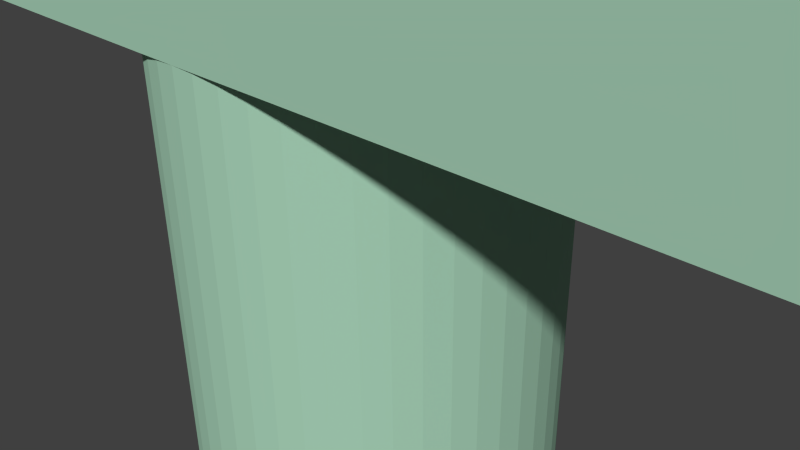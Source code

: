 # Source: nav_pusher_support.blend  (saved by Blender 2.76.0; exported with 4.5.12 LTS)
import bpy
from mathutils import Matrix  # noqa: F401  (used for matrix-valued properties, if any)

bpy.ops.wm.read_factory_settings(use_empty=True)
scene = bpy.context.scene
scene.name = 'Scene'

# ---- collections
col_collection_1 = bpy.data.collections.new('Collection 1'); scene.collection.children.link(col_collection_1)

# ---- materials (node trees are filled in below, after node groups)
mat_material_000 = bpy.data.materials.new('Material.000')
mat_material_000.alpha_threshold = 0.0
mat_material_000.use_transparent_shadow = False
mat_material_000.diffuse_color = (0.3876, 0.64, 0.4762, 1.0)
mat_material_000.specular_color = (0.5, 0.5, 0.5)
mat_material_000.roughness = 0.5
mat_material_000.specular_intensity = 1.0

# ---- material node trees

# ---- world
world_world = bpy.data.worlds.new('World'); scene.world = world_world
world_world.color = (0.05088, 0.05088, 0.05088)
world_world.use_sun_shadow = False
world_world.sun_shadow_jitter_overblur = 0.0
world_world.cycles.sampling_method = 'MANUAL'
world_world.cycles.sample_map_resolution = 256

# ---- cameras
cam_camera = bpy.data.cameras.new('Camera')
cam_camera.clip_end = 100.0
cam_camera.lens = 35.0
cam_camera.sensor_width = 32.0
cam_camera.sensor_height = 18.0
cam_camera.ortho_scale = 7.314
cam_camera.dof.focus_distance = 0.0
cam_camera.dof.aperture_fstop = 128.0

# ---- meshes
me_cylinder = bpy.data.meshes.new('Cylinder')
me_cylinder.from_pydata([(0.0, 3.0, -2.5), (0.3263, 3.0, -2.479), (0.3263, -3.0, -2.479), (0.647, 3.0, -2.415), (0.647, -3.0, -2.415), (0.9567, 3.0, -2.31), (0.9567, -3.0, -2.31), (1.25, 3.0, -2.165), (1.25, -3.0, -2.165), (1.522, 3.0, -1.983), (1.522, -3.0, -1.983), (1.768, 3.0, -1.768), (1.768, -3.0, -1.768), (1.983, 3.0, -1.522), (1.983, -3.0, -1.522), (2.165, 3.0, -1.25), (2.165, -3.0, -1.25), (2.31, 3.0, -0.9567), (2.31, -3.0, -0.9567), (2.415, 3.0, -0.647), (2.415, -3.0, -0.647), (2.479, 3.0, -0.3263), (2.479, -3.0, -0.3263), (2.5, 3.0, 0.0), (2.5, -3.0, 0.0), (2.479, 3.0, 0.3263), (2.479, -3.0, 0.3263), (2.415, 3.0, 0.647), (2.415, -3.0, 0.647), (2.31, 3.0, 0.9567), (2.31, -3.0, 0.9567), (2.165, 3.0, 1.25), (2.165, -3.0, 1.25), (1.983, 3.0, 1.522), (1.983, -3.0, 1.522), (1.768, 3.0, 1.768), (1.768, -3.0, 1.768), (1.522, 3.0, 1.983), (1.522, -3.0, 1.983), (1.25, 3.0, 2.165), (1.25, -3.0, 2.165), (0.9567, 3.0, 2.31), (0.9567, -3.0, 2.31), (0.647, 3.0, 2.415), (0.647, -3.0, 2.415), (0.3263, 3.0, 2.479), (0.3263, -3.0, 2.479), (1e-06, 3.0, 2.499), (0.0, -3.0, 2.5), (-0.3263, 3.0, 2.479), (-0.3263, -3.0, 2.479), (-0.647, 3.0, 2.415), (-0.647, -3.0, 2.415), (-0.9567, 3.0, 2.31), (-0.9567, -3.0, 2.31), (-1.25, 3.0, 2.165), (-1.25, -3.0, 2.165), (-1.522, 3.0, 1.983), (-1.522, -3.0, 1.983), (-1.768, 3.0, 1.768), (-1.768, -3.0, 1.768), (-1.983, 3.0, 1.522), (-1.983, -3.0, 1.522), (-2.165, 3.0, 1.25), (-2.165, -3.0, 1.25), (-2.31, 3.0, 0.9567), (-2.31, -3.0, 0.9567), (-2.415, 3.0, 0.647), (-2.415, -3.0, 0.647), (-2.479, 3.0, 0.3263), (-2.479, -3.0, 0.3263), (-2.5, 3.0, -1e-06), (-2.5, -3.0, -1e-06), (-2.479, 3.0, -0.3263), (-2.479, -3.0, -0.3263), (-2.415, 3.0, -0.6471), (-2.415, -3.0, -0.6471), (-2.31, 3.0, -0.9567), (-2.31, -3.0, -0.9567), (-2.165, 3.0, -1.25), (-2.165, -3.0, -1.25), (-1.983, 3.0, -1.522), (-1.983, -3.0, -1.522), (-1.768, 3.0, -1.768), (-1.768, -3.0, -1.768), (-1.522, 3.0, -1.983), (-1.522, -3.0, -1.983), (-1.25, 3.0, -2.165), (-1.25, -3.0, -2.165), (-0.9567, 3.0, -2.31), (-0.9567, -3.0, -2.31), (-0.647, 3.0, -2.415), (-0.647, -3.0, -2.415), (-0.3263, 3.0, -2.479), (0.0, -3.0, -2.5), (-0.3263, -3.0, -2.479), (31.0, 3.958, 2.5), (31.0, 3.958, -2.5), (31.0, 5.0, -2.5), (30.04, 3.042, -2.5), (30.04, 3.042, 2.5), (-31.0, 5.0, -2.5), (-31.0, 5.0, 2.5), (-31.0, 3.96, 2.5), (-30.04, 3.04, 2.5), (-31.0, 3.96, -2.5), (31.0, 5.0, 2.5), (0.0, 3.0, 2.5), (-30.04, 3.04, -2.5), (-31.0, 5.0, -0.5), (-31.0, 4.5, -0.5), (-31.0, 5.0, 0.5), (-31.0, 4.5, 0.5), (31.0, 5.0, -0.5), (31.0, 5.0, 0.5), (31.0, 4.5, -0.5), (31.0, 4.5, 0.5)], [], [(0, 1, 2), (1, 3, 4), (3, 5, 6), (5, 7, 8), (7, 9, 10), (9, 11, 12), (11, 13, 14), (13, 15, 16), (15, 17, 18), (17, 19, 20), (19, 21, 22), (21, 23, 24), (23, 25, 26), (25, 27, 28), (27, 29, 30), (29, 31, 32), (31, 33, 34), (33, 35, 36), (35, 37, 38), (40, 38, 37, 39), (41, 42, 40, 39), (43, 44, 42, 41), (43, 45, 46), (45, 47, 48), (47, 49, 50), (49, 51, 52), (51, 53, 54), (53, 55, 56), (55, 57, 58), (57, 59, 60), (59, 61, 62), (61, 63, 64), (63, 65, 66), (65, 67, 68), (67, 69, 70), (69, 71, 72), (71, 73, 74), (73, 75, 76), (75, 77, 78), (77, 79, 80), (79, 81, 82), (81, 83, 84), (83, 85, 86), (85, 87, 88), (87, 89, 90), (89, 91, 92), (93, 0, 94), (91, 93, 95), (30, 62, 95), (114, 106, 96, 97, 98, 113, 115, 116), (100, 47, 0, 99), (49, 47, 107), (108, 104, 103, 105), (99, 97, 96, 100), (94, 0, 2), (2, 1, 4), (4, 3, 6), (6, 5, 8), (8, 7, 10), (10, 9, 12), (12, 11, 14), (14, 13, 16), (16, 15, 18), (18, 17, 20), (20, 19, 22), (22, 21, 24), (24, 23, 26), (26, 25, 28), (28, 27, 30), (30, 29, 32), (32, 31, 34), (34, 33, 36), (36, 35, 38), (44, 43, 46), (46, 45, 48), (48, 47, 50), (50, 49, 52), (52, 51, 54), (54, 53, 56), (56, 55, 58), (58, 57, 60), (60, 59, 62), (62, 61, 64), (64, 63, 66), (66, 65, 68), (68, 67, 70), (70, 69, 72), (72, 71, 74), (74, 73, 76), (76, 75, 78), (78, 77, 80), (80, 79, 82), (82, 81, 84), (84, 83, 86), (86, 85, 88), (88, 87, 90), (90, 89, 92), (95, 93, 94), (92, 91, 95), (95, 94, 2), (2, 4, 95), (6, 8, 14), (10, 12, 14), (14, 16, 22), (18, 20, 22), (22, 24, 26), (26, 28, 30), (30, 32, 34), (34, 36, 38), (38, 40, 46), (42, 44, 46), (46, 48, 54), (50, 52, 54), (54, 56, 58), (58, 60, 62), (62, 64, 95), (66, 68, 70), (70, 72, 78), (74, 76, 78), (78, 80, 82), (82, 84, 78), (86, 88, 95), (90, 92, 95), (95, 4, 6), (8, 10, 14), (16, 18, 22), (22, 26, 30), (30, 34, 38), (40, 42, 46), (48, 50, 54), (54, 58, 46), (64, 66, 70), (72, 74, 78), (78, 84, 86), (88, 90, 95), (95, 6, 30), (14, 22, 30), (30, 38, 46), (46, 58, 62), (64, 70, 95), (78, 86, 95), (6, 14, 30), (30, 46, 62), (70, 78, 95), (102, 106, 114, 111), (101, 98, 99, 0, 108), (107, 47, 45), (105, 101, 108), (98, 97, 99), (96, 106, 100), (102, 103, 104), (106, 102, 104, 47, 100), (109, 110, 115, 113), (112, 111, 114, 116), (108, 0, 47, 104), (115, 110, 112, 116), (105, 103, 102, 111, 112, 110, 109, 101), (101, 109, 113, 98)])
me_cylinder.polygons.foreach_set('use_smooth', [1, 1, 1, 1, 1, 1, 1, 1, 1, 1, 1, 1, 1, 1, 1, 1, 1, 1, 1, 1, 1, 1, 1, 1, 1, 1, 1, 1, 1, 1, 1, 1, 1, 1, 1, 1, 1, 1, 1, 1, 1, 1, 1, 1, 1, 1, 1, 1, 1, 0, 0, 1, 0, 0, 1, 1, 1, 1, 1, 1, 1, 1, 1, 1, 1, 1, 1, 1, 1, 1, 1, 1, 1, 1, 1, 1, 1, 1, 1, 1, 1, 1, 1, 1, 1, 1, 1, 1, 1, 1, 1, 1, 1, 1, 1, 1, 1, 1, 1, 1, 1, 1, 1, 1, 1, 1, 1, 1, 1, 1, 1, 1, 1, 1, 1, 1, 1, 1, 1, 1, 1, 1, 1, 1, 1, 1, 1, 1, 1, 1, 1, 1, 1, 1, 1, 1, 1, 1, 1, 1, 1, 1, 1, 1, 0, 0, 1, 1, 1, 1, 1, 1, 0, 0, 1, 0, 0, 0])
_k = set([(0, 1), (0, 93), (0, 94), (0, 99), (0, 108), (1, 2), (1, 3), (2, 4), (2, 94), (3, 4), (3, 5), (4, 6), (5, 6), (5, 7), (6, 8), (7, 8), (7, 9), (8, 10), (9, 10), (9, 11), (10, 12), (11, 12), (11, 13), (12, 14), (13, 14), (13, 15), (14, 16), (15, 16), (15, 17), (16, 18), (17, 18), (17, 19), (18, 20), (19, 20), (19, 21), (20, 22), (21, 22), (21, 23), (22, 24), (23, 24), (23, 25), (24, 26), (25, 26), (25, 27), (26, 28), (27, 28), (27, 29), (28, 30), (29, 30), (29, 31), (30, 32), (31, 32), (31, 33), (32, 34), (33, 34), (33, 35), (34, 36), (35, 36), (35, 37), (36, 38), (37, 38), (37, 39), (38, 40), (39, 40), (39, 41), (40, 42), (41, 42), (41, 43), (42, 44), (43, 44), (43, 45), (44, 46), (45, 46), (45, 47), (46, 48), (47, 48), (47, 49), (47, 100), (47, 104), (48, 50), (49, 50), (49, 51), (50, 52), (51, 52), (51, 53), (52, 54), (53, 54), (53, 55), (54, 56), (55, 56), (55, 57), (56, 58), (57, 58), (57, 59), (58, 60), (59, 60), (59, 61), (60, 62), (61, 62), (61, 63), (62, 64), (63, 64), (63, 65), (64, 66), (65, 66), (65, 67), (66, 68), (67, 68), (67, 69), (68, 70), (69, 70), (69, 71), (70, 72), (71, 72), (71, 73), (72, 74), (73, 74), (73, 75), (74, 76), (75, 76), (75, 77), (76, 78), (77, 78), (77, 79), (78, 80), (79, 80), (79, 81), (80, 82), (81, 82), (81, 83), (82, 84), (83, 84), (83, 85), (84, 86), (85, 86), (85, 87), (86, 88), (87, 88), (87, 89), (88, 90), (89, 90), (89, 91), (90, 92), (91, 92), (91, 93), (92, 95), (93, 95), (94, 95), (96, 97), (96, 100), (96, 106), (97, 98), (97, 99), (98, 101), (99, 100), (100, 106), (101, 105), (101, 109), (102, 103), (102, 104), (102, 106), (103, 104), (103, 105), (104, 108), (105, 108), (115, 116)])
me_cylinder.attributes.new('sharp_edge', 'BOOLEAN', 'EDGE').data.foreach_set('value', [ (min(e.vertices), max(e.vertices)) in _k for e in me_cylinder.edges])
me_cylinder.materials.append(mat_material_000)
me_cylinder.use_remesh_preserve_volume = False
me_cylinder.use_remesh_preserve_attributes = False
me_cylinder.use_mirror_vertex_groups = False
me_cylinder.update()
me_cylinder.normals_split_custom_set([tuple(v) for v in zip(*[iter([0.0654, 0.0, -0.9979, 0.0654, 0.0, -0.9979, 0.0654, 0.0, -0.9979, 0.1951, 0.0, -0.9808, 0.1951, 0.0, -0.9808, 0.1951, 0.0, -0.9808, 0.3214, 0.0, -0.9469, 0.3214, 0.0, -0.9469, 0.3214, 0.0, -0.9469, 0.4423, 0.0, -0.8969, 0.4423, 0.0, -0.8969, 0.4423, 0.0, -0.8969, 0.5556, 0.0, -0.8315, 0.5556, 0.0, -0.8315, 0.5556, 0.0, -0.8315, 0.6593, 0.0, -0.7518, 0.6593, 0.0, -0.7518, 0.6593, 0.0, -0.7518, 0.7518, 0.0, -0.6593, 0.7518, 0.0, -0.6593, 0.7518, 0.0, -0.6593, 0.8315, 0.0, -0.5556, 0.8315, 0.0, -0.5556, 0.8315, 0.0, -0.5556, 0.8969, 0.0, -0.4423, 0.8969, 0.0, -0.4423, 0.8969, 0.0, -0.4423, 0.9469, 0.0, -0.3214, 0.9469, 0.0, -0.3214, 0.9469, 0.0, -0.3214, 0.9808, 0.0, -0.1951, 0.9808, 0.0, -0.1951, 0.9808, 0.0, -0.1951, 0.9979, 0.0, -0.0654, 0.9979, 0.0, -0.0654, 0.9979, 0.0, -0.0654, 0.9979, 0.0, 0.0654, 0.9979, 0.0, 0.0654, 0.9979, 0.0, 0.0654, 0.9808, 0.0, 0.1951, 0.9808, 0.0, 0.1951, 0.9808, 0.0, 0.1951, 0.9469, 0.0, 0.3214, 0.9469, 0.0, 0.3214, 0.9469, 0.0, 0.3214, 0.8969, 0.0, 0.4423, 0.8969, 0.0, 0.4423, 0.8969, 0.0, 0.4423, 0.8315, 0.0, 0.5556, 0.8315, 0.0, 0.5556, 0.8315, 0.0, 0.5556, 0.7518, 0.0, 0.6593, 0.7518, 0.0, 0.6593, 0.7518, 0.0, 0.6593, 0.6593, 0.0, 0.7518, 0.6593, 0.0, 0.7518, 0.6593, 0.0, 0.7518, 0.5556, 0.0, 0.8315, 0.5556, 0.0, 0.8315, 0.5556, 0.0, 0.8315, 0.5556, 0.0, 0.8315, 0.4423, 0.0, 0.8969, 0.4423, 0.0, 0.8969, 0.4423, 0.0, 0.8969, 0.4423, 0.0, 0.8969, 0.3214, 0.0, 0.9469, 0.3214, 0.0, 0.9469, 0.3214, 0.0, 0.9469, 0.3214, 0.0, 0.9469, 0.1951, 0.0, 0.9808, 0.1951, 0.0, 0.9808, 0.1951, 0.0, 0.9808, 0.06239, 0.0001644, 0.9981, 0.06229, 0.0001703, 0.9981, 0.0653, 5.9e-06, 0.9979, -0.06239, 5.9e-06, 0.9981, -0.06229, 0.0, 0.9981, -0.0653, 0.0001644, 0.9979, -0.1951, 0.0, 0.9808, -0.1951, 0.0, 0.9808, -0.1951, 0.0, 0.9808, -0.3214, 0.0, 0.9469, -0.3214, 0.0, 0.9469, -0.3214, 0.0, 0.9469, -0.4423, 0.0, 0.8969, -0.4423, 0.0, 0.8969, -0.4423, 0.0, 0.8969, -0.5556, 0.0, 0.8315, -0.5556, 0.0, 0.8315, -0.5556, 0.0, 0.8315, -0.6593, 0.0, 0.7518, -0.6593, 0.0, 0.7518, -0.6593, 0.0, 0.7518, -0.7518, 0.0, 0.6593, -0.7518, 0.0, 0.6593, -0.7518, 0.0, 0.6593, -0.8315, 0.0, 0.5556, -0.8315, 0.0, 0.5556, -0.8315, 0.0, 0.5556, -0.8969, 0.0, 0.4423, -0.8969, 0.0, 0.4423, -0.8969, 0.0, 0.4423, -0.9469, 0.0, 0.3214, -0.9469, 0.0, 0.3214, -0.9469, 0.0, 0.3214, -0.9808, 0.0, 0.1951, -0.9808, 0.0, 0.1951, -0.9808, 0.0, 0.1951, -0.9979, 0.0, 0.0654, -0.9979, 0.0, 0.0654, -0.9979, 0.0, 0.0654, -0.9979, 0.0, -0.0654, -0.9979, 0.0, -0.0654, -0.9979, 0.0, -0.0654, -0.9808, 0.0, -0.1951, -0.9808, 0.0, -0.1951, -0.9808, 0.0, -0.1951, -0.9469, 0.0, -0.3214, -0.9469, 0.0, -0.3214, -0.9469, 0.0, -0.3214, -0.8969, 0.0, -0.4423, -0.8969, 0.0, -0.4423, -0.8969, 0.0, -0.4423, -0.8315, 0.0, -0.5556, -0.8315, 0.0, -0.5556, -0.8315, 0.0, -0.5556, -0.7518, 0.0, -0.6593, -0.7518, 0.0, -0.6593, -0.7518, 0.0, -0.6593, -0.6593, 0.0, -0.7518, -0.6593, 0.0, -0.7518, -0.6593, 0.0, -0.7518, -0.5556, 0.0, -0.8315, -0.5556, 0.0, -0.8315, -0.5556, 0.0, -0.8315, -0.4423, 0.0, -0.8969, -0.4423, 0.0, -0.8969, -0.4423, 0.0, -0.8969, -0.3214, 0.0, -0.9469, -0.3214, 0.0, -0.9469, -0.3214, 0.0, -0.9469, -0.0654, 0.0, -0.9979, -0.0654, 0.0, -0.9979, -0.0654, 0.0, -0.9979, -0.1951, 0.0, -0.9808, -0.1951, 0.0, -0.9808, -0.1951, 0.0, -0.9808, 0.0, -1.0, 1.928e-08, 0.0, -1.0, -3.959e-08, 0.0, -1.0, -3.289e-07, 1.0, 0.0, 2.025e-07, 1.0, 0.0, 2.025e-07, 1.0, 0.0, 2.025e-07, 1.0, 0.0, 2.025e-07, 1.0, 0.0, 2.025e-07, 1.0, 0.0, 2.025e-07, 1.0, 0.0, 2.025e-07, 1.0, 0.0, 2.025e-07, 0.001398, -1.0, -0.00139, 0.001398, -1.0, -5.08e-08, 0.001398, -1.0, 0.001438, 0.001398, -1.0, -5.08e-08, 0.0, -1.0, 0.0001183, 0.0, -1.0, 0.0002377, 0.0, -1.0, 0.0002375, -0.6918, -0.7221, 2.755e-07, -0.6918, -0.7221, 2.755e-07, -0.6918, -0.7221, 2.755e-07, -0.6918, -0.7221, 2.755e-07, 0.6911, -0.7228, 0.0, 0.6911, -0.7228, 0.0, 0.6911, -0.7228, 0.0, 0.6911, -0.7228, 0.0, 0.0654, 0.0, -0.9979, 0.0654, 0.0, -0.9979, 0.0654, 0.0, -0.9979, 0.1951, 0.0, -0.9808, 0.1951, 0.0, -0.9808, 0.1951, 0.0, -0.9808, 0.3214, 0.0, -0.9469, 0.3214, 0.0, -0.9469, 0.3214, 0.0, -0.9469, 0.4423, 0.0, -0.8969, 0.4423, 0.0, -0.8969, 0.4423, 0.0, -0.8969, 0.5556, 0.0, -0.8315, 0.5556, 0.0, -0.8315, 0.5556, 0.0, -0.8315, 0.6593, 0.0, -0.7518, 0.6593, 0.0, -0.7518, 0.6593, 0.0, -0.7518, 0.7518, 0.0, -0.6593, 0.7518, 0.0, -0.6593, 0.7518, 0.0, -0.6593, 0.8315, 0.0, -0.5556, 0.8315, 0.0, -0.5556, 0.8315, 0.0, -0.5556, 0.8969, 0.0, -0.4423, 0.8969, 0.0, -0.4423, 0.8969, 0.0, -0.4423, 0.9469, 0.0, -0.3214, 0.9469, 0.0, -0.3214, 0.9469, 0.0, -0.3214, 0.9808, 0.0, -0.1951, 0.9808, 0.0, -0.1951, 0.9808, 0.0, -0.1951, 0.9979, 0.0, -0.0654, 0.9979, 0.0, -0.0654, 0.9979, 0.0, -0.0654, 0.9979, 0.0, 0.0654, 0.9979, 0.0, 0.0654, 0.9979, 0.0, 0.0654, 0.9808, 0.0, 0.1951, 0.9808, 0.0, 0.1951, 0.9808, 0.0, 0.1951, 0.9469, 0.0, 0.3214, 0.9469, 0.0, 0.3214, 0.9469, 0.0, 0.3214, 0.8969, 0.0, 0.4423, 0.8969, 0.0, 0.4423, 0.8969, 0.0, 0.4423, 0.8315, 0.0, 0.5556, 0.8315, 0.0, 0.5556, 0.8315, 0.0, 0.5556, 0.7518, 0.0, 0.6593, 0.7518, 0.0, 0.6593, 0.7518, 0.0, 0.6593, 0.6593, 0.0, 0.7518, 0.6593, 0.0, 0.7518, 0.6593, 0.0, 0.7518, 0.1951, 0.0, 0.9808, 0.1951, 0.0, 0.9808, 0.1951, 0.0, 0.9808, 0.0654, 0.0, 0.9979, 0.06239, 0.0001644, 0.9981, 0.0653, 5.9e-06, 0.9979, -0.06541, 0.0001703, 0.9979, -0.06239, 5.9e-06, 0.9981, -0.0653, 0.0001644, 0.9979, -0.1951, 0.0, 0.9808, -0.1951, 0.0, 0.9808, -0.1951, 0.0, 0.9808, -0.3214, 0.0, 0.9469, -0.3214, 0.0, 0.9469, -0.3214, 0.0, 0.9469, -0.4423, 0.0, 0.8969, -0.4423, 0.0, 0.8969, -0.4423, 0.0, 0.8969, -0.5556, 0.0, 0.8315, -0.5556, 0.0, 0.8315, -0.5556, 0.0, 0.8315, -0.6593, 0.0, 0.7518, -0.6593, 0.0, 0.7518, -0.6593, 0.0, 0.7518, -0.7518, 0.0, 0.6593, -0.7518, 0.0, 0.6593, -0.7518, 0.0, 0.6593, -0.8315, 0.0, 0.5556, -0.8315, 0.0, 0.5556, -0.8315, 0.0, 0.5556, -0.8969, 0.0, 0.4423, -0.8969, 0.0, 0.4423, -0.8969, 0.0, 0.4423, -0.9469, 0.0, 0.3214, -0.9469, 0.0, 0.3214, -0.9469, 0.0, 0.3214, -0.9808, 0.0, 0.1951, -0.9808, 0.0, 0.1951, -0.9808, 0.0, 0.1951, -0.9979, 0.0, 0.0654, -0.9979, 0.0, 0.0654, -0.9979, 0.0, 0.0654, -0.9979, 0.0, -0.0654, -0.9979, 0.0, -0.0654, -0.9979, 0.0, -0.0654, -0.9808, 0.0, -0.1951, -0.9808, 0.0, -0.1951, -0.9808, 0.0, -0.1951, -0.9469, 0.0, -0.3214, -0.9469, 0.0, -0.3214, -0.9469, 0.0, -0.3214, -0.8969, 0.0, -0.4423, -0.8969, 0.0, -0.4423, -0.8969, 0.0, -0.4423, -0.8315, 0.0, -0.5556, -0.8315, 0.0, -0.5556, -0.8315, 0.0, -0.5556, -0.7518, 0.0, -0.6593, -0.7518, 0.0, -0.6593, -0.7518, 0.0, -0.6593, -0.6593, 0.0, -0.7518, -0.6593, 0.0, -0.7518, -0.6593, 0.0, -0.7518, -0.5556, 0.0, -0.8315, -0.5556, 0.0, -0.8315, -0.5556, 0.0, -0.8315, -0.4423, 0.0, -0.8969, -0.4423, 0.0, -0.8969, -0.4423, 0.0, -0.8969, -0.3214, 0.0, -0.9469, -0.3214, 0.0, -0.9469, -0.3214, 0.0, -0.9469, -0.0654, 0.0, -0.9979, -0.0654, 0.0, -0.9979, -0.0654, 0.0, -0.9979, -0.1951, 0.0, -0.9808, -0.1951, 0.0, -0.9808, -0.1951, 0.0, -0.9808, 0.0, -1.0, -3.289e-07, 0.0, -1.0, -8.541e-06, 0.0, -1.0, -1.856e-07, 0.0, -1.0, -1.856e-07, 0.0, -1.0, 2.762e-06, 0.0, -1.0, -3.289e-07, 0.0, -1.0, 2.064e-07, 0.0, -1.0, 2.489e-07, 0.0, -1.0, 2.06e-07, 0.0, -1.0, 5.602e-06, 0.0, -1.0, 0.0, 0.0, -1.0, 2.06e-07, 0.0, -1.0, 2.06e-07, 0.0, -1.0, 0.0, 0.0, -1.0, 0.0, 0.0, -1.0, 0.0, 0.0, -1.0, 0.0, 0.0, -1.0, 0.0, 0.0, -1.0, 0.0, 0.0, -1.0, 0.0, 0.0, -1.0, 0.0, 0.0, -1.0, 0.0, 0.0, -1.0, 0.0, 0.0, -1.0, 1.928e-08, 0.0, -1.0, 1.928e-08, 0.0, -1.0, 0.0, 0.0, -1.0, 0.0, 0.0, -1.0, 0.0, 0.0, -1.0, 0.0, 0.0, -1.0, 0.0, 0.0, -1.0, 0.0, 0.0, -1.0, -2.489e-07, 0.0, -1.0, 3.581e-07, 0.0, -1.0, -5.602e-06, 0.0, -1.0, 0.0, 0.0, -1.0, 3.581e-07, 0.0, -1.0, 3.581e-07, 0.0, -1.0, 5.773e-06, 0.0, -1.0, -3.069e-07, 0.0, -1.0, 5.231e-06, 0.0, -1.0, -1.708e-05, 0.0, -1.0, -3.069e-07, 0.0, -1.0, -3.069e-07, 0.0, -1.0, -8.54e-06, 0.0, -1.0, -5.177e-07, 0.0, -1.0, -5.177e-07, 0.0, -1.0, 0.0, 0.0, -1.0, -3.959e-08, 0.0, -1.0, -3.959e-08, 0.0, -1.0, 0.0, 0.0, -1.0, -3.289e-07, 0.0, -1.0, 0.0, 0.0, -1.0, 0.0, 0.0, -1.0, 0.0, 0.0, -1.0, 0.0, 0.0, -1.0, 0.0, 0.0, -1.0, -6.277e-08, 0.0, -1.0, 0.0, 0.0, -1.0, 0.0, 0.0, -1.0, -6.277e-08, 0.0, -1.0, -6.277e-08, 0.0, -1.0, 0.0, 0.0, -1.0, 0.0, 0.0, -1.0, 0.0, 0.0, -1.0, -2.762e-06, 0.0, -1.0, -6.277e-08, 0.0, -1.0, -1.883e-07, 0.0, -1.0, 0.0, 0.0, -1.0, -3.289e-07, 0.0, -1.0, -1.856e-07, 0.0, -1.0, -8.54e-06, 0.0, -1.0, -3.289e-07, 0.0, -1.0, -3.289e-07, 0.0, -1.0, 2.762e-06, 0.0, -1.0, 2.064e-07, 0.0, -1.0, 2.489e-07, 0.0, -1.0, 5.602e-06, 0.0, -1.0, 2.06e-07, 0.0, -1.0, 0.0, 0.0, -1.0, 0.0, 0.0, -1.0, 0.0, 0.0, -1.0, 0.0, 0.0, -1.0, 0.0, 0.0, -1.0, 1.928e-08, 0.0, -1.0, 1.928e-08, 0.0, -1.0, 0.0, 0.0, -1.0, 0.0, 0.0, -1.0, -2.489e-07, 0.0, -1.0, -5.602e-06, 0.0, -1.0, 3.581e-07, 0.0, -1.0, 5.773e-06, 0.0, -1.0, 5.231e-06, 0.0, -1.0, -3.069e-07, 0.0, -1.0, -3.069e-07, 0.0, -1.0, -5.177e-07, 0.0, -1.0, 3.581e-07, 0.0, -1.0, 0.0, 0.0, -1.0, 0.0, 0.0, -1.0, 0.0, 0.0, -1.0, 0.0, 0.0, -1.0, 0.0, 0.0, -1.0, -6.277e-08, 0.0, -1.0, -6.277e-08, 0.0, -1.0, -2.762e-06, 0.0, -1.0, -1.883e-07, 0.0, -1.0, 0.0, 0.0, -1.0, -1.856e-07, 0.0, -1.0, -3.289e-07, 0.0, -1.0, -3.289e-07, 0.0, -1.0, 2.064e-07, 0.0, -1.0, 1.928e-08, 0.0, -1.0, 2.06e-07, 0.0, -1.0, 0.0, 0.0, -1.0, 1.928e-08, 0.0, -1.0, 1.928e-08, 0.0, -1.0, 0.0, 0.0, -1.0, 3.581e-07, 0.0, -1.0, 3.581e-07, 0.0, -1.0, -5.177e-07, 0.0, -1.0, -3.959e-08, 0.0, -1.0, 0.0, 0.0, -1.0, 0.0, 0.0, -1.0, -3.289e-07, 0.0, -1.0, -6.277e-08, 0.0, -1.0, -1.883e-07, 0.0, -1.0, -3.289e-07, 0.0, -1.0, 2.064e-07, 0.0, -1.0, 2.06e-07, 0.0, -1.0, 1.928e-08, 0.0, -1.0, 1.928e-08, 0.0, -1.0, 3.581e-07, 0.0, -1.0, -3.959e-08, 0.0, -1.0, 0.0, 0.0, -1.0, -6.277e-08, 0.0, -1.0, -3.289e-07, 0.0, 1.0, 0.0, 0.0, 1.0, 0.0, 0.0, 1.0, 0.0, 0.0, 1.0, 0.0, -2.96e-09, 0.0, -1.0, -2.96e-09, 0.0, -1.0, -2.96e-09, 0.0, -1.0, 0.001438, 1.982e-06, -1.0, -2.96e-09, 0.0, -1.0, 0.0, -1.0, 0.0002375, 0.0, -1.0, 0.0002377, 0.0, -1.0, 0.0003569, 0.0, 0.0, -1.0, 0.0, 0.0, -1.0, 0.0, 0.0, -1.0, 4.777e-07, 0.0, -1.0, 4.777e-07, 0.0, -1.0, 4.777e-07, 0.0, -1.0, 0.0, 0.0, 1.0, 0.0, 0.0, 1.0, 0.0, 0.0, 1.0, 4.776e-07, 0.0, 1.0, 4.776e-07, 0.0, 1.0, 4.776e-07, 0.0, 1.0, 4.564e-09, -0.0002546, 1.0, 4.564e-09, -0.0002546, 1.0, 4.564e-09, -0.0002546, 1.0, -0.00139, -0.0002522, 1.0, 4.564e-09, -0.0002546, 1.0, 0.0, 0.0, 1.0, 0.0, 0.0, 1.0, 0.0, 0.0, 1.0, 0.0, 0.0, 1.0, 0.0, 0.0, -1.0, 0.0, 0.0, -1.0, 0.0, 0.0, -1.0, 0.0, 0.0, -1.0, -0.001339, -1.0, 5.08e-08, -0.001339, -1.0, 5.08e-08, -0.001339, -1.0, 5.08e-08, -0.001339, -1.0, 5.08e-08, 0.0, 1.0, 0.0, 0.0, 1.0, 0.0, 0.0, 1.0, 0.0, 0.0, 1.0, 0.0, -1.0, -8.114e-07, 2.192e-07, -1.0, -8.114e-07, 2.192e-07, -1.0, -8.114e-07, 2.192e-07, -1.0, -8.114e-07, 2.192e-07, -1.0, -8.114e-07, 2.192e-07, -1.0, -8.114e-07, 2.192e-07, -1.0, -8.114e-07, 2.192e-07, -1.0, -8.114e-07, 2.192e-07, 0.0, 1.0, -7.691e-08, 0.0, 1.0, -7.691e-08, 0.0, 1.0, -7.691e-08, 0.0, 1.0, -7.691e-08])] * 3)])

# ---- objects
ob_cylinder = bpy.data.objects.new('Cylinder', me_cylinder)
ob_camera = bpy.data.objects.new('Camera', cam_camera)

# ---- transforms, parenting, visibility, modifiers, constraints
ob_cylinder.location = (0.0, 0.0, 0.0)
ob_cylinder.rotation_euler = (1.571, -0.0, 0.0)
ob_cylinder.lineart.crease_threshold = 0.0
ob_camera.location = (7.481, -6.508, 5.344)
ob_camera.rotation_euler = (1.109, 0.01082, 0.8149)
ob_camera.lock_rotations_4d = False
ob_camera.empty_display_type = 'ARROWS'
ob_camera.color = (0.0, 0.0, 0.0, 0.0)
ob_camera.display_type = 'WIRE'
ob_camera.lineart.crease_threshold = 0.0

# ---- collection membership
col_collection_1.objects.link(ob_cylinder)
col_collection_1.objects.link(ob_camera)

# ---- scene / render settings (as saved in the file)
scene.camera = ob_camera
scene.frame_start = 1; scene.frame_end = 250; scene.frame_set(1)
scene.render.engine = 'BLENDER_EEVEE_NEXT'
scene.render.resolution_percentage = 50
scene.render.dither_intensity = 0.0
scene.cycles.use_denoising = False
scene.cycles.samples = 10
scene.cycles.sampling_pattern = 'TABULATED_SOBOL'
scene.cycles.light_sampling_threshold = 0.0
scene.cycles.use_adaptive_sampling = False
scene.cycles.use_light_tree = False
scene.cycles.blur_glossy = 0.0
scene.cycles.pixel_filter_type = 'GAUSSIAN'
scene.cycles.sample_clamp_indirect = 0.0
scene.view_settings.view_transform = 'Standard'
bpy.context.view_layer.update()

# ---- added for rendering (the .blend has no usable light): sun
light_auto_sun = bpy.data.lights.new('AutoSun', 'SUN')
light_auto_sun.energy = 3.0
light_auto_sun.angle = 0.0523599
ob_auto_sun = bpy.data.objects.new('AutoSun', light_auto_sun)
scene.collection.objects.link(ob_auto_sun)
ob_auto_sun.rotation_euler = (0.872665, 0.174533, 0.523599)
bpy.context.view_layer.update()
